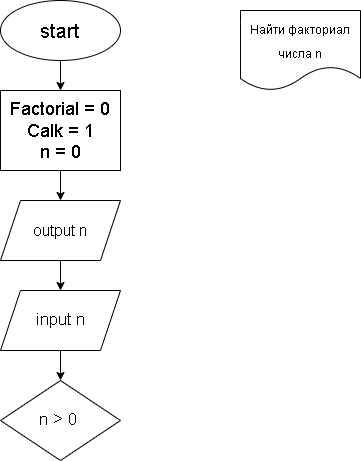

The diagram above was exported from draw.io. Its source (the exported page's mxGraphModel, read from the mxfile embedded in the PNG):
<mxGraphModel dx="658" dy="471" grid="1" gridSize="10" guides="1" tooltips="1" connect="1" arrows="1" fold="1" page="1" pageScale="1" pageWidth="850" pageHeight="1100" math="0" shadow="0">
  <root>
    <mxCell id="0" />
    <mxCell id="1" parent="0" />
    <mxCell id="2" value="" style="edgeStyle=orthogonalEdgeStyle;rounded=0;orthogonalLoop=1;jettySize=auto;html=1;fontSize=12;" parent="1" source="3" target="6" edge="1">
      <mxGeometry relative="1" as="geometry" />
    </mxCell>
    <mxCell id="3" value="&lt;font style=&quot;font-size: 20px;&quot;&gt;start&lt;/font&gt;" style="ellipse;whiteSpace=wrap;html=1;" parent="1" vertex="1">
      <mxGeometry x="320" y="40" width="120" height="60" as="geometry" />
    </mxCell>
    <mxCell id="4" value="&lt;font style=&quot;font-size: 12px;&quot;&gt;Найти факториал числа n&lt;/font&gt;" style="shape=document;whiteSpace=wrap;html=1;boundedLbl=1;fontSize=20;" parent="1" vertex="1">
      <mxGeometry x="560" y="50" width="120" height="80" as="geometry" />
    </mxCell>
    <mxCell id="31" value="" style="edgeStyle=none;html=1;fontSize=18;" edge="1" parent="1" source="6" target="30">
      <mxGeometry relative="1" as="geometry" />
    </mxCell>
    <mxCell id="6" value="&lt;font style=&quot;font-size: 18px;&quot;&gt;Factorial = 0&lt;br&gt;Calk = 1&lt;br&gt;n = 0&lt;/font&gt;" style="whiteSpace=wrap;html=1;fontSize=12;" parent="1" vertex="1">
      <mxGeometry x="320" y="130" width="120" height="80" as="geometry" />
    </mxCell>
    <mxCell id="33" value="" style="edgeStyle=none;html=1;fontSize=16;" edge="1" parent="1" source="30" target="32">
      <mxGeometry relative="1" as="geometry" />
    </mxCell>
    <mxCell id="30" value="&lt;font style=&quot;font-size: 16px;&quot;&gt;output n&lt;/font&gt;" style="shape=parallelogram;perimeter=parallelogramPerimeter;whiteSpace=wrap;html=1;fixedSize=1;" vertex="1" parent="1">
      <mxGeometry x="320" y="240" width="120" height="60" as="geometry" />
    </mxCell>
    <mxCell id="35" value="" style="edgeStyle=none;html=1;fontSize=17;" edge="1" parent="1" source="32" target="34">
      <mxGeometry relative="1" as="geometry" />
    </mxCell>
    <mxCell id="32" value="&lt;font style=&quot;font-size: 17px;&quot;&gt;input n&lt;/font&gt;" style="shape=parallelogram;perimeter=parallelogramPerimeter;whiteSpace=wrap;html=1;fixedSize=1;" vertex="1" parent="1">
      <mxGeometry x="320" y="330" width="120" height="60" as="geometry" />
    </mxCell>
    <mxCell id="34" value="&lt;font style=&quot;font-size: 17px;&quot;&gt;n &amp;gt; 0&amp;nbsp;&lt;/font&gt;" style="rhombus;whiteSpace=wrap;html=1;" vertex="1" parent="1">
      <mxGeometry x="320" y="420" width="120" height="80" as="geometry" />
    </mxCell>
  </root>
</mxGraphModel>